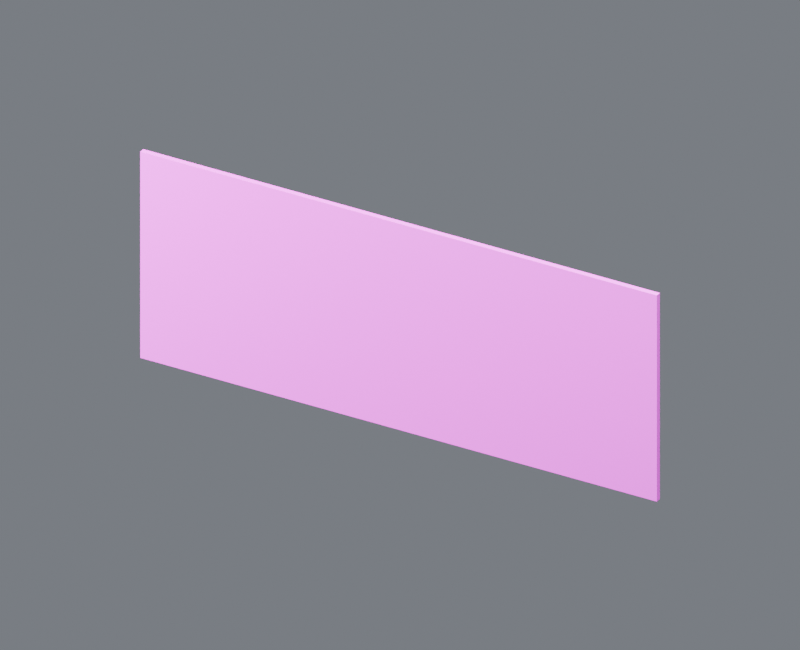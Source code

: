 # Source: cutaway_wall_contract_0.blend  (saved by Blender 4.5.87; exported with 4.5.12 LTS)
import bpy
from mathutils import Matrix  # noqa: F401  (used for matrix-valued properties, if any)

bpy.ops.wm.read_factory_settings(use_empty=True)
scene = bpy.context.scene
scene.name = 'Component_cutaway_wall_contract_0'

# ---- collections
col_01______cutaway_wall_contract_0 = bpy.data.collections.new('01_制作组件_cutaway_wall_contract_0'); scene.collection.children.link(col_01______cutaway_wall_contract_0)
col_0 = bpy.data.collections.new('镜头侧墙完整高度基准_0_制作源'); col_01______cutaway_wall_contract_0.children.link(col_0)
col_02______cutaway_wall_contract_0 = bpy.data.collections.new('02_游戏输出_cutaway_wall_contract_0'); scene.collection.children.link(col_02______cutaway_wall_contract_0)
col_0_1 = bpy.data.collections.new('镜头侧墙完整高度基准_0_输出包'); col_02______cutaway_wall_contract_0.children.link(col_0_1)
col_90_preview_component_cutaway_wall_contract_0 = bpy.data.collections.new('90_Preview_Component_cutaway_wall_contract_0'); scene.collection.children.link(col_90_preview_component_cutaway_wall_contract_0)

# ---- images (referenced by path relative to the original .blend; pixels are not part of the script)
import os
ASSET_DIR = os.environ.get("B2B_ASSET_DIR", "")  # directory of the original .blend (textures are referenced by path, not embedded)
HERE = os.path.dirname(os.path.abspath(__file__))  # packed textures are extracted next to this script under _unpacked/

def load_image(name, relpath, width, height, colorspace="sRGB"):
    """Load a texture the original file referenced (path relative to the .blend, or extracted next to this script)."""
    p = next((c for c in (os.path.join(HERE, relpath), os.path.join(ASSET_DIR, relpath)) if relpath and os.path.exists(c)), "")
    if p:
        img = bpy.data.images.load(p, check_existing=True)
        img.name = name
    else:  # same state as the original file: an image datablock whose file is absent (Cycles renders it pink)
        img = bpy.data.images.new(name, width, height)
        img.source = "FILE"
        img.filepath = "//" + (relpath or name)
    img.colorspace_settings.name = colorspace
    return img
img_10x10_512_png = load_image('设施低亮多巴胺色盘_10x10_512.png', '设施低亮多巴胺色盘_10x10_512.png', 1024, 1024, 'sRGB')

# ---- materials (node trees are filled in below, after node groups)
mat_02 = bpy.data.materials.new('02_细腻哑光_青绿大面')

# ---- material node trees
mat_02.use_nodes = True; mat_02.node_tree.nodes.clear()
_N = mat_02.node_tree.nodes; _L = mat_02.node_tree.links
n0 = _N.new('ShaderNodeUVMap'); n0.name = 'UV 贴图'; n0.location = (0, 0)
n0.uv_map = 'PaletteUV'
n1 = _N.new('ShaderNodeTexImage'); n1.name = '图像纹理'; n1.location = (0, 0)
n1.image = img_10x10_512_png
n1.interpolation = 'Closest'
n2 = _N.new('ShaderNodeBsdfPrincipled'); n2.name = '原理化 BSDF'; n2.location = (0, 0)
n2.inputs[1].default_value = 0.02
n2.inputs[2].default_value = 0.7
n3 = _N.new('ShaderNodeOutputMaterial'); n3.name = '材质输出'; n3.location = (0, 0)
_L.new(n0.outputs[0], n1.inputs[0])
_L.new(n1.outputs[0], n2.inputs[0])
_L.new(n2.outputs[0], n3.inputs[0])
n3.is_active_output = True

# ---- world
world_component_studio = bpy.data.worlds.new('Component_Studio'); scene.world = world_component_studio
world_component_studio.use_nodes = True; world_component_studio.node_tree.nodes.clear()
_N = world_component_studio.node_tree.nodes; _L = world_component_studio.node_tree.links
n0 = _N.new('ShaderNodeBackground'); n0.name = 'Background'; n0.location = (-200, 100)
n0.inputs[0].default_value = (0.3, 0.32, 0.36, 1.0)
n0.inputs[1].default_value = 0.45
n1 = _N.new('ShaderNodeOutputWorld'); n1.name = 'World Output'; n1.location = (200, 100)
_L.new(n0.outputs[0], n1.inputs[0])
n1.is_active_output = True

# ---- cameras
cam_camera_component_cutaway_wall_contract_0 = bpy.data.cameras.new('Camera_Component_cutaway_wall_contract_0')
cam_camera_component_cutaway_wall_contract_0.type = 'ORTHO'
cam_camera_component_cutaway_wall_contract_0.ortho_scale = 40.34

# ---- lights
light_key_component_cutaway_wall_contract_0 = bpy.data.lights.new('Key_Component_cutaway_wall_contract_0', 'AREA')
light_key_component_cutaway_wall_contract_0.energy = 1.771e+05
light_key_component_cutaway_wall_contract_0.size = 32.28
light_fill_component_cutaway_wall_contract_0 = bpy.data.lights.new('Fill_Component_cutaway_wall_contract_0', 'AREA')
light_fill_component_cutaway_wall_contract_0.energy = 1.042e+05
light_fill_component_cutaway_wall_contract_0.size = 32.28
light_rim_component_cutaway_wall_contract_0 = bpy.data.lights.new('Rim_Component_cutaway_wall_contract_0', 'AREA')
light_rim_component_cutaway_wall_contract_0.energy = 1.354e+05
light_rim_component_cutaway_wall_contract_0.size = 32.28

# ---- meshes
me_0______00_mesh = bpy.data.meshes.new('镜头侧墙完整高度基准_0_制作_部件00_Mesh')
me_0______00_mesh.from_pydata([(-15.0, -0.15, 0.0), (-15.0, -0.15, 11.9), (-15.0, 0.15, 0.0), (-15.0, 0.15, 11.9), (15.0, -0.15, 0.0), (15.0, -0.15, 11.9), (15.0, 0.15, 0.0), (15.0, 0.15, 11.9)], [], [(0, 1, 3, 2), (2, 3, 7, 6), (6, 7, 5, 4), (4, 5, 1, 0), (2, 6, 4, 0), (7, 3, 1, 5)])
_uv = me_0______00_mesh.uv_layers.new(name='PaletteUV')
_uv.uv.foreach_set('vector', [0.926, 0.626, 0.974, 0.626, 0.974, 0.674, 0.926, 0.674, 0.926, 0.626, 0.974, 0.626, 0.974, 0.674, 0.926, 0.674, 0.926, 0.626, 0.974, 0.626, 0.974, 0.674, 0.926, 0.674, 0.926, 0.626, 0.974, 0.626, 0.974, 0.674, 0.926, 0.674, 0.926, 0.626, 0.974, 0.626, 0.974, 0.674, 0.926, 0.674, 0.926, 0.626, 0.974, 0.626, 0.974, 0.674, 0.926, 0.674])
me_0______00_mesh.materials.append(mat_02)
me_0______00_mesh.update()
me_0______00_mesh_1 = bpy.data.meshes.new('镜头侧墙完整高度基准_0_输出_部件00_Mesh')
me_0______00_mesh_1.from_pydata([(-15.0, -0.15, 0.0), (-15.0, -0.15, 11.9), (-15.0, 0.15, 0.0), (-15.0, 0.15, 11.9), (15.0, -0.15, 0.0), (15.0, -0.15, 11.9), (15.0, 0.15, 0.0), (15.0, 0.15, 11.9)], [], [(0, 1, 3, 2), (2, 3, 7, 6), (6, 7, 5, 4), (4, 5, 1, 0), (2, 6, 4, 0), (7, 3, 1, 5)])
_uv = me_0______00_mesh_1.uv_layers.new(name='PaletteUV')
_uv.uv.foreach_set('vector', [0.926, 0.626, 0.974, 0.626, 0.974, 0.674, 0.926, 0.674, 0.926, 0.626, 0.974, 0.626, 0.974, 0.674, 0.926, 0.674, 0.926, 0.626, 0.974, 0.626, 0.974, 0.674, 0.926, 0.674, 0.926, 0.626, 0.974, 0.626, 0.974, 0.674, 0.926, 0.674, 0.926, 0.626, 0.974, 0.626, 0.974, 0.674, 0.926, 0.674, 0.926, 0.626, 0.974, 0.626, 0.974, 0.674, 0.926, 0.674])
me_0______00_mesh_1.materials.append(mat_02)
me_0______00_mesh_1.update()

# ---- objects
ob_root_cutaway_wall_contract_0 = bpy.data.objects.new('ROOT_cutaway_wall_contract_0_制作源', None)
ob_0______00 = bpy.data.objects.new('镜头侧墙完整高度基准_0_制作_部件00', me_0______00_mesh)
ob_root_cutaway_wall_contract_0_1 = bpy.data.objects.new('ROOT_cutaway_wall_contract_0_组件', None)
ob_0______00_1 = bpy.data.objects.new('镜头侧墙完整高度基准_0_输出_部件00', me_0______00_mesh_1)
ob_camera_component_cutaway_wall_contract_0 = bpy.data.objects.new('Camera_Component_cutaway_wall_contract_0', cam_camera_component_cutaway_wall_contract_0)
ob_key_component_cutaway_wall_contract_0 = bpy.data.objects.new('Key_Component_cutaway_wall_contract_0', light_key_component_cutaway_wall_contract_0)
ob_fill_component_cutaway_wall_contract_0 = bpy.data.objects.new('Fill_Component_cutaway_wall_contract_0', light_fill_component_cutaway_wall_contract_0)
ob_rim_component_cutaway_wall_contract_0 = bpy.data.objects.new('Rim_Component_cutaway_wall_contract_0', light_rim_component_cutaway_wall_contract_0)

# ---- transforms, parenting, visibility, modifiers, constraints
ob_root_cutaway_wall_contract_0.location = (0.0, 0.0, 0.0)
ob_0______00.parent = ob_root_cutaway_wall_contract_0
ob_0______00.location = (0.0, 0.0, 0.0)
ob_root_cutaway_wall_contract_0_1.location = (0.0, 0.0, 0.0)
ob_0______00_1.parent = ob_root_cutaway_wall_contract_0_1
ob_0______00_1.location = (0.0, 0.0, 0.0)
ob_camera_component_cutaway_wall_contract_0.location = (27.96, -48.94, 37.41)
ob_camera_component_cutaway_wall_contract_0.rotation_euler = (1.062, -4.085e-08, 0.5191)
ob_key_component_cutaway_wall_contract_0.location = (25.82, -51.64, 83.41)
ob_key_component_cutaway_wall_contract_0.rotation_euler = (0.6405, 1.584e-08, 0.4636)
ob_fill_component_cutaway_wall_contract_0.location = (-51.64, -25.82, 31.77)
ob_fill_component_cutaway_wall_contract_0.rotation_euler = (1.15, 2.055e-08, -1.107)
ob_rim_component_cutaway_wall_contract_0.location = (25.82, 51.64, 57.59)
ob_rim_component_cutaway_wall_contract_0.rotation_euler = (0.8411, -7.643e-08, 2.678)

# ---- collection membership
col_0.objects.link(ob_root_cutaway_wall_contract_0)
col_0.objects.link(ob_0______00)
col_0_1.objects.link(ob_root_cutaway_wall_contract_0_1)
col_0_1.objects.link(ob_0______00_1)
col_90_preview_component_cutaway_wall_contract_0.objects.link(ob_camera_component_cutaway_wall_contract_0)
col_90_preview_component_cutaway_wall_contract_0.objects.link(ob_key_component_cutaway_wall_contract_0)
col_90_preview_component_cutaway_wall_contract_0.objects.link(ob_fill_component_cutaway_wall_contract_0)
col_90_preview_component_cutaway_wall_contract_0.objects.link(ob_rim_component_cutaway_wall_contract_0)
def _layer_coll(name, lc=None):
    lc = lc or bpy.context.view_layer.layer_collection
    for c in lc.children:
        if c.name == name: return c
        r = _layer_coll(name, c)
        if r: return r
_layer_coll('01_制作组件_cutaway_wall_contract_0').exclude = True
_layer_coll('镜头侧墙完整高度基准_0_制作源').exclude = True

# ---- scene / render settings (as saved in the file)
scene.camera = ob_camera_component_cutaway_wall_contract_0
scene.frame_start = 1; scene.frame_end = 250; scene.frame_set(1)
scene.render.engine = 'CYCLES'
scene.render.image_settings.exr_codec = 'NONE'
scene.render.resolution_x = 800
scene.render.resolution_y = 650
scene.render.simplify_subdivision_render = 0
scene.render.simplify_child_particles_render = 0.0
scene.cycles.use_denoising = False
scene.cycles.samples = 8
scene.eevee.use_volume_custom_range = False
scene.eevee.use_fast_gi = False
scene.eevee.use_shadows = False
scene.view_settings.exposure = 0.5
scene.view_settings.white_balance_temperature = 0.0
scene.view_settings.white_balance_tint = 0.0
scene.view_settings.white_balance_whitepoint = (2.97, 0.5193, -0.0414)
bpy.context.view_layer.update()
